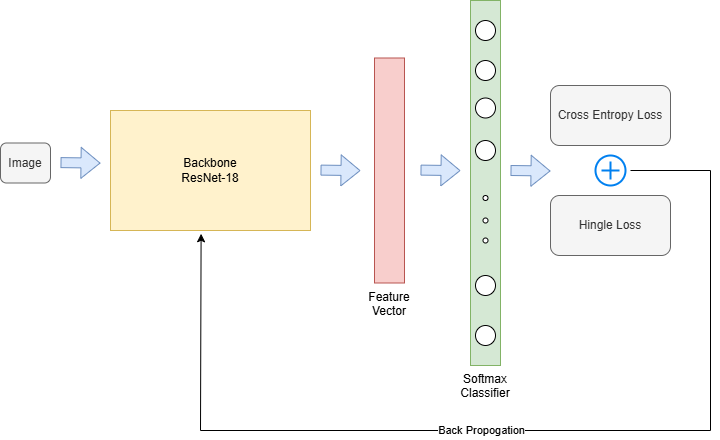

The diagram above was exported from draw.io. Its source (the exported page's mxGraphModel, read from the mxfile embedded in the PNG):
<mxGraphModel dx="1024" dy="561" grid="1" gridSize="10" guides="1" tooltips="1" connect="1" arrows="1" fold="1" page="1" pageScale="1" pageWidth="827" pageHeight="1169" math="0" shadow="0">
  <root>
    <mxCell id="0" />
    <mxCell id="1" parent="0" />
    <mxCell id="w8mUy78_bdwR8imavB-H-1" value="Image" style="rounded=1;whiteSpace=wrap;html=1;fillColor=#f5f5f5;fontColor=#333333;strokeColor=#666666;" vertex="1" parent="1">
      <mxGeometry x="10" y="342.5" width="50" height="40" as="geometry" />
    </mxCell>
    <mxCell id="w8mUy78_bdwR8imavB-H-2" value="Backbone&lt;div&gt;ResNet-18&lt;/div&gt;" style="rounded=0;whiteSpace=wrap;html=1;fillColor=#fff2cc;strokeColor=#d6b656;" vertex="1" parent="1">
      <mxGeometry x="120" y="310" width="200" height="120" as="geometry" />
    </mxCell>
    <mxCell id="w8mUy78_bdwR8imavB-H-3" value="Feature Vector" style="rounded=0;whiteSpace=wrap;html=1;labelPosition=center;verticalLabelPosition=bottom;align=center;verticalAlign=top;fillColor=#f8cecc;strokeColor=#b85450;" vertex="1" parent="1">
      <mxGeometry x="384" y="257.5" width="30" height="225" as="geometry" />
    </mxCell>
    <mxCell id="w8mUy78_bdwR8imavB-H-4" value="Softmax Classifier" style="rounded=0;whiteSpace=wrap;html=1;labelPosition=center;verticalLabelPosition=bottom;align=center;verticalAlign=top;fillColor=#d5e8d4;strokeColor=#82b366;" vertex="1" parent="1">
      <mxGeometry x="480" y="200" width="30" height="365" as="geometry" />
    </mxCell>
    <mxCell id="w8mUy78_bdwR8imavB-H-5" value="" style="ellipse;whiteSpace=wrap;html=1;aspect=fixed;" vertex="1" parent="1">
      <mxGeometry x="485" y="220" width="20" height="20" as="geometry" />
    </mxCell>
    <mxCell id="w8mUy78_bdwR8imavB-H-6" value="" style="ellipse;whiteSpace=wrap;html=1;aspect=fixed;" vertex="1" parent="1">
      <mxGeometry x="485" y="260" width="20" height="20" as="geometry" />
    </mxCell>
    <mxCell id="w8mUy78_bdwR8imavB-H-8" value="" style="ellipse;whiteSpace=wrap;html=1;aspect=fixed;" vertex="1" parent="1">
      <mxGeometry x="485" y="297.5" width="20" height="20" as="geometry" />
    </mxCell>
    <mxCell id="w8mUy78_bdwR8imavB-H-9" value="" style="ellipse;whiteSpace=wrap;html=1;aspect=fixed;" vertex="1" parent="1">
      <mxGeometry x="485" y="340" width="20" height="20" as="geometry" />
    </mxCell>
    <mxCell id="w8mUy78_bdwR8imavB-H-10" value="" style="ellipse;whiteSpace=wrap;html=1;aspect=fixed;" vertex="1" parent="1">
      <mxGeometry x="485" y="525" width="20" height="20" as="geometry" />
    </mxCell>
    <mxCell id="w8mUy78_bdwR8imavB-H-11" value="" style="ellipse;whiteSpace=wrap;html=1;aspect=fixed;" vertex="1" parent="1">
      <mxGeometry x="492.5" y="395" width="5" height="5" as="geometry" />
    </mxCell>
    <mxCell id="w8mUy78_bdwR8imavB-H-12" value="" style="ellipse;whiteSpace=wrap;html=1;aspect=fixed;" vertex="1" parent="1">
      <mxGeometry x="492.5" y="417.5" width="5" height="5" as="geometry" />
    </mxCell>
    <mxCell id="w8mUy78_bdwR8imavB-H-13" value="" style="ellipse;whiteSpace=wrap;html=1;aspect=fixed;" vertex="1" parent="1">
      <mxGeometry x="492.5" y="437.5" width="5" height="5" as="geometry" />
    </mxCell>
    <mxCell id="w8mUy78_bdwR8imavB-H-14" value="" style="ellipse;whiteSpace=wrap;html=1;aspect=fixed;" vertex="1" parent="1">
      <mxGeometry x="485" y="475" width="20" height="20" as="geometry" />
    </mxCell>
    <mxCell id="w8mUy78_bdwR8imavB-H-15" value="Cross Entropy Loss" style="rounded=1;whiteSpace=wrap;html=1;fillColor=#f5f5f5;fontColor=#333333;strokeColor=#666666;" vertex="1" parent="1">
      <mxGeometry x="560" y="285" width="120" height="60" as="geometry" />
    </mxCell>
    <mxCell id="w8mUy78_bdwR8imavB-H-16" value="Hingle Loss" style="rounded=1;whiteSpace=wrap;html=1;fillColor=#f5f5f5;fontColor=#333333;strokeColor=#666666;" vertex="1" parent="1">
      <mxGeometry x="560" y="395" width="120" height="60" as="geometry" />
    </mxCell>
    <mxCell id="w8mUy78_bdwR8imavB-H-17" value="" style="shape=flexArrow;endArrow=classic;html=1;rounded=0;fillColor=#dae8fc;strokeColor=#6c8ebf;" edge="1" parent="1">
      <mxGeometry width="50" height="50" relative="1" as="geometry">
        <mxPoint x="70" y="362.1" as="sourcePoint" />
        <mxPoint x="110" y="362.6" as="targetPoint" />
      </mxGeometry>
    </mxCell>
    <mxCell id="w8mUy78_bdwR8imavB-H-18" value="" style="shape=flexArrow;endArrow=classic;html=1;rounded=0;fillColor=#dae8fc;strokeColor=#6c8ebf;" edge="1" parent="1">
      <mxGeometry width="50" height="50" relative="1" as="geometry">
        <mxPoint x="330" y="369.6" as="sourcePoint" />
        <mxPoint x="370" y="370.1" as="targetPoint" />
      </mxGeometry>
    </mxCell>
    <mxCell id="w8mUy78_bdwR8imavB-H-19" value="" style="shape=flexArrow;endArrow=classic;html=1;rounded=0;fillColor=#dae8fc;strokeColor=#6c8ebf;" edge="1" parent="1">
      <mxGeometry width="50" height="50" relative="1" as="geometry">
        <mxPoint x="430" y="369.6" as="sourcePoint" />
        <mxPoint x="470" y="370.1" as="targetPoint" />
      </mxGeometry>
    </mxCell>
    <mxCell id="w8mUy78_bdwR8imavB-H-21" value="" style="html=1;verticalLabelPosition=bottom;align=center;labelBackgroundColor=#ffffff;verticalAlign=top;strokeWidth=2;strokeColor=#0080F0;shadow=0;dashed=0;shape=mxgraph.ios7.icons.add;" vertex="1" parent="1">
      <mxGeometry x="605" y="355" width="30" height="30" as="geometry" />
    </mxCell>
    <mxCell id="w8mUy78_bdwR8imavB-H-22" value="&lt;div style=&quot;&quot;&gt;Back Propogation&lt;/div&gt;" style="endArrow=classic;html=1;rounded=0;entryX=0.453;entryY=1.027;entryDx=0;entryDy=0;entryPerimeter=0;align=right;" edge="1" parent="1" target="w8mUy78_bdwR8imavB-H-2">
      <mxGeometry width="50" height="50" relative="1" as="geometry">
        <mxPoint x="640" y="370" as="sourcePoint" />
        <mxPoint x="210" y="450" as="targetPoint" />
        <Array as="points">
          <mxPoint x="720" y="370" />
          <mxPoint x="720" y="630" />
          <mxPoint x="210" y="630" />
        </Array>
      </mxGeometry>
    </mxCell>
    <mxCell id="w8mUy78_bdwR8imavB-H-23" value="" style="shape=flexArrow;endArrow=classic;html=1;rounded=0;fillColor=#dae8fc;strokeColor=#6c8ebf;" edge="1" parent="1">
      <mxGeometry width="50" height="50" relative="1" as="geometry">
        <mxPoint x="520" y="370" as="sourcePoint" />
        <mxPoint x="560" y="370.5" as="targetPoint" />
      </mxGeometry>
    </mxCell>
  </root>
</mxGraphModel>